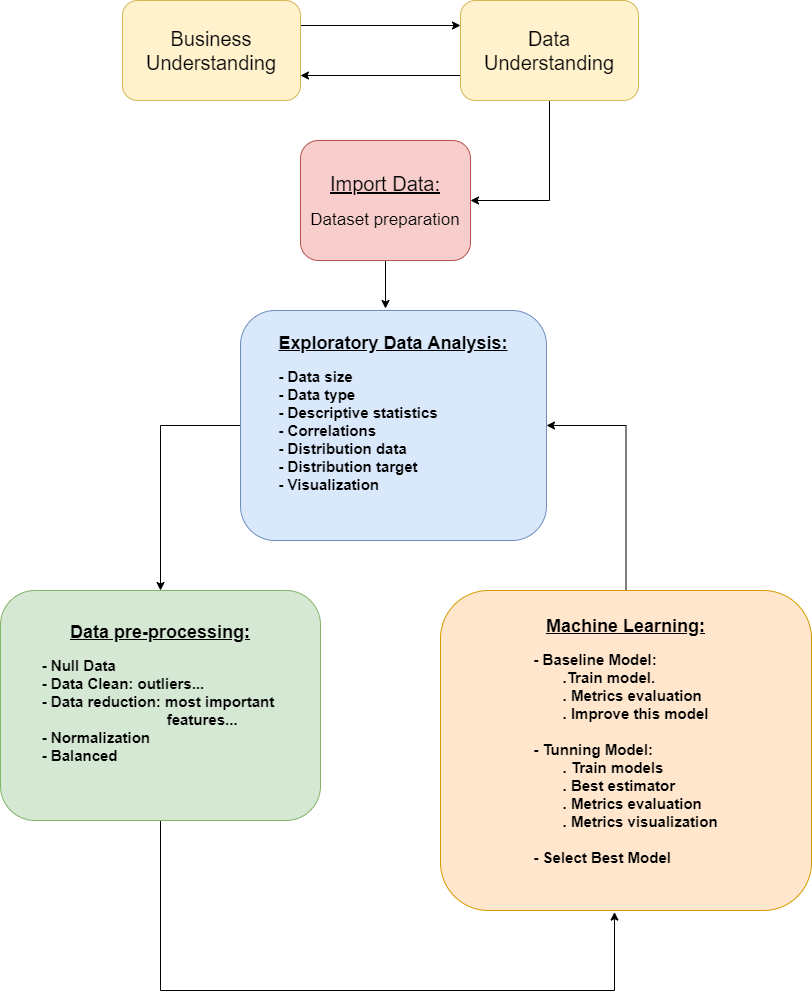

The diagram above was exported from draw.io. Its source (the exported page's mxGraphModel, read from the mxfile embedded in the PNG):
<mxGraphModel dx="1865" dy="523" grid="1" gridSize="10" guides="1" tooltips="1" connect="1" arrows="1" fold="1" page="1" pageScale="1" pageWidth="827" pageHeight="1169" math="0" shadow="0">
  <root>
    <mxCell id="0" />
    <mxCell id="1" parent="0" />
    <mxCell id="hRsmKu5wAkDzAuVudHje-13" value="" style="edgeStyle=orthogonalEdgeStyle;rounded=0;orthogonalLoop=1;jettySize=auto;html=1;" parent="1" source="hRsmKu5wAkDzAuVudHje-1" edge="1">
      <mxGeometry relative="1" as="geometry">
        <mxPoint x="365" y="328" as="targetPoint" />
      </mxGeometry>
    </mxCell>
    <mxCell id="hRsmKu5wAkDzAuVudHje-1" value="&lt;font&gt;&lt;u&gt;&lt;font style=&quot;font-size: 20px&quot;&gt;Import Data:&lt;/font&gt;&lt;br&gt;&lt;/u&gt;&lt;br&gt;&lt;div style=&quot;text-align: left&quot;&gt;&lt;font style=&quot;font-size: 17px&quot;&gt;Dataset preparation&lt;/font&gt;&lt;/div&gt;&lt;/font&gt;" style="rounded=1;whiteSpace=wrap;html=1;fillColor=#f8cecc;strokeColor=#b85450;align=center;" parent="1" vertex="1">
      <mxGeometry x="280" y="160" width="170" height="120" as="geometry" />
    </mxCell>
    <mxCell id="hRsmKu5wAkDzAuVudHje-18" style="edgeStyle=orthogonalEdgeStyle;rounded=0;orthogonalLoop=1;jettySize=auto;html=1;exitX=1;exitY=0.25;exitDx=0;exitDy=0;entryX=0;entryY=0.25;entryDx=0;entryDy=0;" parent="1" source="hRsmKu5wAkDzAuVudHje-2" target="hRsmKu5wAkDzAuVudHje-14" edge="1">
      <mxGeometry relative="1" as="geometry" />
    </mxCell>
    <mxCell id="hRsmKu5wAkDzAuVudHje-2" value="&lt;font style=&quot;font-size: 20px&quot;&gt;Business Understanding&lt;/font&gt;" style="rounded=1;whiteSpace=wrap;html=1;fillColor=#fff2cc;strokeColor=#d6b656;" parent="1" vertex="1">
      <mxGeometry x="102" y="20" width="178" height="100" as="geometry" />
    </mxCell>
    <mxCell id="hRsmKu5wAkDzAuVudHje-10" style="edgeStyle=orthogonalEdgeStyle;rounded=0;orthogonalLoop=1;jettySize=auto;html=1;exitX=0.5;exitY=1;exitDx=0;exitDy=0;entryX=0.469;entryY=1.005;entryDx=0;entryDy=0;entryPerimeter=0;" parent="1" source="hRsmKu5wAkDzAuVudHje-3" target="hRsmKu5wAkDzAuVudHje-5" edge="1">
      <mxGeometry relative="1" as="geometry">
        <Array as="points">
          <mxPoint x="140" y="1010" />
          <mxPoint x="594" y="1010" />
        </Array>
      </mxGeometry>
    </mxCell>
    <mxCell id="hRsmKu5wAkDzAuVudHje-3" value="&lt;font&gt;&lt;u&gt;&lt;br&gt;&lt;span style=&quot;font-size: 18px&quot;&gt;&lt;b&gt;&lt;br&gt;Data pre-processing:&lt;/b&gt;&lt;/span&gt;&lt;/u&gt;&lt;/font&gt;&lt;br&gt;&lt;br&gt;&lt;div style=&quot;text-align: left ; font-size: 15px&quot;&gt;&lt;b&gt;&lt;font style=&quot;font-size: 15px&quot;&gt;- Null Data&amp;nbsp;&lt;/font&gt;&lt;/b&gt;&lt;/div&gt;&lt;div style=&quot;text-align: left ; font-size: 15px&quot;&gt;&lt;b&gt;&lt;font style=&quot;font-size: 15px&quot;&gt;- Data Clean: outliers...&lt;/font&gt;&lt;/b&gt;&lt;/div&gt;&lt;div style=&quot;text-align: left ; font-size: 15px&quot;&gt;&lt;span&gt;&lt;b&gt;&lt;font style=&quot;font-size: 15px&quot;&gt;- Data reduction: most important&amp;nbsp;&lt;/font&gt;&lt;/b&gt;&lt;/span&gt;&lt;/div&gt;&lt;div style=&quot;text-align: left ; font-size: 15px&quot;&gt;&lt;span&gt;&lt;b&gt;&lt;font style=&quot;font-size: 15px&quot;&gt;&amp;nbsp; &amp;nbsp; &amp;nbsp; &amp;nbsp; &amp;nbsp; &amp;nbsp; &amp;nbsp; &amp;nbsp; &amp;nbsp; &amp;nbsp; &amp;nbsp; &amp;nbsp; &amp;nbsp; &amp;nbsp; &amp;nbsp; features...&lt;/font&gt;&lt;/b&gt;&lt;/span&gt;&lt;/div&gt;&lt;div style=&quot;text-align: left ; font-size: 15px&quot;&gt;&lt;span&gt;&lt;b&gt;&lt;font style=&quot;font-size: 15px&quot;&gt;- Normalization&lt;/font&gt;&lt;/b&gt;&lt;/span&gt;&lt;/div&gt;&lt;div style=&quot;text-align: left ; font-size: 15px&quot;&gt;&lt;span&gt;&lt;b&gt;&lt;font style=&quot;font-size: 15px&quot;&gt;- Balanced&lt;/font&gt;&lt;/b&gt;&lt;/span&gt;&lt;/div&gt;&lt;br&gt;&lt;div style=&quot;text-align: left ; font-size: 15px&quot;&gt;&lt;br&gt;&lt;/div&gt;&lt;div style=&quot;text-align: left&quot;&gt;&lt;span&gt;&lt;b&gt;&lt;br&gt;&lt;/b&gt;&lt;/span&gt;&lt;/div&gt;&lt;div style=&quot;text-align: left&quot;&gt;&lt;span&gt;&lt;br&gt;&lt;/span&gt;&lt;/div&gt;" style="rounded=1;whiteSpace=wrap;html=1;fillColor=#d5e8d4;strokeColor=#82b366;" parent="1" vertex="1">
      <mxGeometry x="-20" y="610" width="320" height="230" as="geometry" />
    </mxCell>
    <mxCell id="hRsmKu5wAkDzAuVudHje-11" style="edgeStyle=orthogonalEdgeStyle;rounded=0;orthogonalLoop=1;jettySize=auto;html=1;exitX=0;exitY=0.5;exitDx=0;exitDy=0;entryX=0.5;entryY=0;entryDx=0;entryDy=0;" parent="1" source="hRsmKu5wAkDzAuVudHje-4" target="hRsmKu5wAkDzAuVudHje-3" edge="1">
      <mxGeometry relative="1" as="geometry">
        <mxPoint x="180" y="444.42857142857156" as="targetPoint" />
      </mxGeometry>
    </mxCell>
    <mxCell id="hRsmKu5wAkDzAuVudHje-4" value="&lt;b&gt;&lt;font style=&quot;font-size: 18px&quot;&gt;&lt;u&gt;&lt;br&gt;Exploratory Data Analysis:&lt;/u&gt;&lt;/font&gt;&lt;br&gt;&lt;br&gt;&lt;/b&gt;&lt;div style=&quot;text-align: left ; font-size: 15px&quot;&gt;&lt;b&gt;&lt;font style=&quot;font-size: 15px&quot;&gt;- Data size&lt;/font&gt;&lt;/b&gt;&lt;/div&gt;&lt;div style=&quot;text-align: left ; font-size: 15px&quot;&gt;&lt;span&gt;&lt;b&gt;&lt;font style=&quot;font-size: 15px&quot;&gt;- Data type&lt;/font&gt;&lt;/b&gt;&lt;/span&gt;&lt;/div&gt;&lt;div style=&quot;text-align: left ; font-size: 15px&quot;&gt;&lt;span&gt;&lt;b&gt;&lt;font style=&quot;font-size: 15px&quot;&gt;- Descriptive statistics&lt;/font&gt;&lt;/b&gt;&lt;/span&gt;&lt;/div&gt;&lt;div style=&quot;text-align: left ; font-size: 15px&quot;&gt;&lt;span&gt;&lt;b&gt;&lt;font style=&quot;font-size: 15px&quot;&gt;- Correlations&lt;/font&gt;&lt;/b&gt;&lt;/span&gt;&lt;/div&gt;&lt;div style=&quot;text-align: left ; font-size: 15px&quot;&gt;&lt;span&gt;&lt;b&gt;&lt;font style=&quot;font-size: 15px&quot;&gt;- Distribution data&lt;/font&gt;&lt;/b&gt;&lt;/span&gt;&lt;/div&gt;&lt;div style=&quot;text-align: left ; font-size: 15px&quot;&gt;&lt;span&gt;&lt;b&gt;&lt;font style=&quot;font-size: 15px&quot;&gt;- Distribution target&lt;/font&gt;&lt;/b&gt;&lt;/span&gt;&lt;/div&gt;&lt;div style=&quot;text-align: left ; font-size: 15px&quot;&gt;&lt;b&gt;&lt;font style=&quot;font-size: 15px&quot;&gt;- Visualization&lt;/font&gt;&lt;/b&gt;&lt;/div&gt;&lt;div style=&quot;text-align: left ; font-size: 15px&quot;&gt;&lt;br&gt;&lt;/div&gt;&lt;div style=&quot;text-align: left&quot;&gt;&lt;span&gt;&lt;b&gt;&lt;br&gt;&lt;/b&gt;&lt;/span&gt;&lt;/div&gt;&lt;div style=&quot;text-align: left&quot;&gt;&lt;span&gt;&lt;br&gt;&lt;/span&gt;&lt;/div&gt;" style="rounded=1;whiteSpace=wrap;html=1;fillColor=#dae8fc;strokeColor=#6c8ebf;" parent="1" vertex="1">
      <mxGeometry x="220" y="330" width="306" height="230" as="geometry" />
    </mxCell>
    <mxCell id="hRsmKu5wAkDzAuVudHje-12" style="edgeStyle=orthogonalEdgeStyle;rounded=0;orthogonalLoop=1;jettySize=auto;html=1;entryX=1;entryY=0.5;entryDx=0;entryDy=0;" parent="1" source="hRsmKu5wAkDzAuVudHje-5" target="hRsmKu5wAkDzAuVudHje-4" edge="1">
      <mxGeometry relative="1" as="geometry" />
    </mxCell>
    <mxCell id="hRsmKu5wAkDzAuVudHje-5" value="&lt;b&gt;&lt;font style=&quot;font-size: 18px&quot;&gt;&lt;u&gt;&lt;br&gt;&lt;br&gt;&lt;br&gt;Machine Learning:&lt;/u&gt;&lt;/font&gt;&lt;br&gt;&lt;br&gt;&lt;/b&gt;&lt;div style=&quot;text-align: left ; font-size: 15px&quot;&gt;&lt;b&gt;&lt;font style=&quot;font-size: 15px&quot;&gt;- Baseline Model:&amp;nbsp;&lt;/font&gt;&lt;/b&gt;&lt;/div&gt;&lt;div style=&quot;text-align: left ; font-size: 15px&quot;&gt;&lt;b&gt;&amp;nbsp; &amp;nbsp; &amp;nbsp; &amp;nbsp;.Train model.&lt;/b&gt;&lt;/div&gt;&lt;div style=&quot;text-align: left ; font-size: 15px&quot;&gt;&lt;b&gt;&amp;nbsp; &amp;nbsp; &amp;nbsp; &amp;nbsp;. Metrics evaluation&lt;/b&gt;&lt;/div&gt;&lt;div style=&quot;text-align: left ; font-size: 15px&quot;&gt;&lt;b&gt;&lt;font style=&quot;font-size: 15px&quot;&gt;&amp;nbsp; &amp;nbsp; &amp;nbsp; &amp;nbsp;. Improve this model&lt;/font&gt;&lt;/b&gt;&lt;/div&gt;&lt;div style=&quot;text-align: left ; font-size: 15px&quot;&gt;&lt;b&gt;&lt;font style=&quot;font-size: 15px&quot;&gt;&lt;br&gt;&lt;/font&gt;&lt;/b&gt;&lt;/div&gt;&lt;div style=&quot;text-align: left ; font-size: 15px&quot;&gt;&lt;b&gt;&lt;font style=&quot;font-size: 15px&quot;&gt;- Tunning Model:&lt;/font&gt;&lt;/b&gt;&lt;/div&gt;&lt;div style=&quot;text-align: left ; font-size: 15px&quot;&gt;&lt;b&gt;&lt;font style=&quot;font-size: 15px&quot;&gt;&amp;nbsp; &amp;nbsp; &amp;nbsp; &amp;nbsp;. Train models&lt;/font&gt;&lt;/b&gt;&lt;/div&gt;&lt;div style=&quot;text-align: left ; font-size: 15px&quot;&gt;&lt;b&gt;&lt;font style=&quot;font-size: 15px&quot;&gt;&amp;nbsp; &amp;nbsp; &amp;nbsp; &amp;nbsp;. Best estimator&lt;/font&gt;&lt;/b&gt;&lt;/div&gt;&lt;div style=&quot;text-align: left ; font-size: 15px&quot;&gt;&lt;b&gt;&amp;nbsp; &amp;nbsp; &amp;nbsp; &amp;nbsp;. Metrics evaluation&amp;nbsp;&lt;/b&gt;&lt;/div&gt;&lt;div style=&quot;text-align: left ; font-size: 15px&quot;&gt;&lt;b&gt;&amp;nbsp; &amp;nbsp; &amp;nbsp; &amp;nbsp;. Metrics visualization&lt;/b&gt;&lt;/div&gt;&lt;div style=&quot;text-align: left ; font-size: 15px&quot;&gt;&lt;b&gt;&lt;br&gt;&lt;/b&gt;&lt;/div&gt;&lt;div style=&quot;text-align: left ; font-size: 15px&quot;&gt;&lt;b&gt;- Select Best Model&lt;/b&gt;&lt;/div&gt;&lt;div style=&quot;text-align: left ; font-size: 15px&quot;&gt;&lt;b&gt;&lt;font style=&quot;font-size: 15px&quot;&gt;&lt;br&gt;&lt;/font&gt;&lt;/b&gt;&lt;/div&gt;&lt;div style=&quot;text-align: left ; font-size: 15px&quot;&gt;&lt;br&gt;&lt;/div&gt;&lt;div style=&quot;text-align: left ; font-size: 15px&quot;&gt;&lt;br&gt;&lt;/div&gt;&lt;div style=&quot;text-align: left&quot;&gt;&lt;span&gt;&lt;b&gt;&lt;br&gt;&lt;/b&gt;&lt;/span&gt;&lt;/div&gt;&lt;div style=&quot;text-align: left&quot;&gt;&lt;span&gt;&lt;br&gt;&lt;/span&gt;&lt;/div&gt;" style="rounded=1;whiteSpace=wrap;html=1;fillColor=#ffe6cc;strokeColor=#d79b00;" parent="1" vertex="1">
      <mxGeometry x="420" y="610" width="371" height="320" as="geometry" />
    </mxCell>
    <mxCell id="hRsmKu5wAkDzAuVudHje-19" style="edgeStyle=orthogonalEdgeStyle;rounded=0;orthogonalLoop=1;jettySize=auto;html=1;exitX=0;exitY=0.75;exitDx=0;exitDy=0;entryX=1;entryY=0.75;entryDx=0;entryDy=0;" parent="1" source="hRsmKu5wAkDzAuVudHje-14" target="hRsmKu5wAkDzAuVudHje-2" edge="1">
      <mxGeometry relative="1" as="geometry" />
    </mxCell>
    <mxCell id="hRsmKu5wAkDzAuVudHje-20" style="edgeStyle=orthogonalEdgeStyle;rounded=0;orthogonalLoop=1;jettySize=auto;html=1;entryX=1;entryY=0.5;entryDx=0;entryDy=0;" parent="1" source="hRsmKu5wAkDzAuVudHje-14" target="hRsmKu5wAkDzAuVudHje-1" edge="1">
      <mxGeometry relative="1" as="geometry" />
    </mxCell>
    <mxCell id="hRsmKu5wAkDzAuVudHje-14" value="&lt;font style=&quot;font-size: 20px&quot;&gt;Data Understanding&lt;/font&gt;" style="rounded=1;whiteSpace=wrap;html=1;fillColor=#fff2cc;strokeColor=#d6b656;" parent="1" vertex="1">
      <mxGeometry x="440" y="20" width="178" height="100" as="geometry" />
    </mxCell>
  </root>
</mxGraphModel>